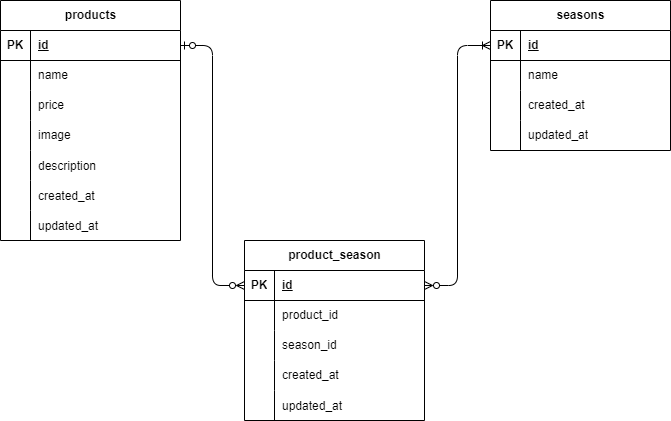

The diagram above was exported from draw.io. Its source (the exported page's mxGraphModel, read from the mxfile embedded in the PNG):
<mxGraphModel dx="664" dy="611" grid="1" gridSize="10" guides="1" tooltips="1" connect="1" arrows="1" fold="1" page="1" pageScale="1" pageWidth="827" pageHeight="1169" math="0" shadow="0">
  <root>
    <mxCell id="0" />
    <mxCell id="1" parent="0" />
    <mxCell id="2" value="products" style="shape=table;startSize=30;container=1;collapsible=1;childLayout=tableLayout;fixedRows=1;rowLines=0;fontStyle=1;align=center;resizeLast=1;html=1;" vertex="1" parent="1">
      <mxGeometry x="80" y="80" width="180" height="240" as="geometry" />
    </mxCell>
    <mxCell id="3" value="" style="shape=tableRow;horizontal=0;startSize=0;swimlaneHead=0;swimlaneBody=0;fillColor=none;collapsible=0;dropTarget=0;points=[[0,0.5],[1,0.5]];portConstraint=eastwest;top=0;left=0;right=0;bottom=1;" vertex="1" parent="2">
      <mxGeometry y="30" width="180" height="30" as="geometry" />
    </mxCell>
    <mxCell id="4" value="PK" style="shape=partialRectangle;connectable=0;fillColor=none;top=0;left=0;bottom=0;right=0;fontStyle=1;overflow=hidden;whiteSpace=wrap;html=1;" vertex="1" parent="3">
      <mxGeometry width="30" height="30" as="geometry">
        <mxRectangle width="30" height="30" as="alternateBounds" />
      </mxGeometry>
    </mxCell>
    <mxCell id="5" value="id" style="shape=partialRectangle;connectable=0;fillColor=none;top=0;left=0;bottom=0;right=0;align=left;spacingLeft=6;fontStyle=5;overflow=hidden;whiteSpace=wrap;html=1;" vertex="1" parent="3">
      <mxGeometry x="30" width="150" height="30" as="geometry">
        <mxRectangle width="150" height="30" as="alternateBounds" />
      </mxGeometry>
    </mxCell>
    <mxCell id="6" value="" style="shape=tableRow;horizontal=0;startSize=0;swimlaneHead=0;swimlaneBody=0;fillColor=none;collapsible=0;dropTarget=0;points=[[0,0.5],[1,0.5]];portConstraint=eastwest;top=0;left=0;right=0;bottom=0;" vertex="1" parent="2">
      <mxGeometry y="60" width="180" height="30" as="geometry" />
    </mxCell>
    <mxCell id="7" value="" style="shape=partialRectangle;connectable=0;fillColor=none;top=0;left=0;bottom=0;right=0;editable=1;overflow=hidden;whiteSpace=wrap;html=1;" vertex="1" parent="6">
      <mxGeometry width="30" height="30" as="geometry">
        <mxRectangle width="30" height="30" as="alternateBounds" />
      </mxGeometry>
    </mxCell>
    <mxCell id="8" value="name" style="shape=partialRectangle;connectable=0;fillColor=none;top=0;left=0;bottom=0;right=0;align=left;spacingLeft=6;overflow=hidden;whiteSpace=wrap;html=1;" vertex="1" parent="6">
      <mxGeometry x="30" width="150" height="30" as="geometry">
        <mxRectangle width="150" height="30" as="alternateBounds" />
      </mxGeometry>
    </mxCell>
    <mxCell id="9" value="" style="shape=tableRow;horizontal=0;startSize=0;swimlaneHead=0;swimlaneBody=0;fillColor=none;collapsible=0;dropTarget=0;points=[[0,0.5],[1,0.5]];portConstraint=eastwest;top=0;left=0;right=0;bottom=0;" vertex="1" parent="2">
      <mxGeometry y="90" width="180" height="30" as="geometry" />
    </mxCell>
    <mxCell id="10" value="" style="shape=partialRectangle;connectable=0;fillColor=none;top=0;left=0;bottom=0;right=0;editable=1;overflow=hidden;whiteSpace=wrap;html=1;" vertex="1" parent="9">
      <mxGeometry width="30" height="30" as="geometry">
        <mxRectangle width="30" height="30" as="alternateBounds" />
      </mxGeometry>
    </mxCell>
    <mxCell id="11" value="price" style="shape=partialRectangle;connectable=0;fillColor=none;top=0;left=0;bottom=0;right=0;align=left;spacingLeft=6;overflow=hidden;whiteSpace=wrap;html=1;" vertex="1" parent="9">
      <mxGeometry x="30" width="150" height="30" as="geometry">
        <mxRectangle width="150" height="30" as="alternateBounds" />
      </mxGeometry>
    </mxCell>
    <mxCell id="12" value="" style="shape=tableRow;horizontal=0;startSize=0;swimlaneHead=0;swimlaneBody=0;fillColor=none;collapsible=0;dropTarget=0;points=[[0,0.5],[1,0.5]];portConstraint=eastwest;top=0;left=0;right=0;bottom=0;" vertex="1" parent="2">
      <mxGeometry y="120" width="180" height="30" as="geometry" />
    </mxCell>
    <mxCell id="13" value="" style="shape=partialRectangle;connectable=0;fillColor=none;top=0;left=0;bottom=0;right=0;editable=1;overflow=hidden;whiteSpace=wrap;html=1;" vertex="1" parent="12">
      <mxGeometry width="30" height="30" as="geometry">
        <mxRectangle width="30" height="30" as="alternateBounds" />
      </mxGeometry>
    </mxCell>
    <mxCell id="14" value="image" style="shape=partialRectangle;connectable=0;fillColor=none;top=0;left=0;bottom=0;right=0;align=left;spacingLeft=6;overflow=hidden;whiteSpace=wrap;html=1;" vertex="1" parent="12">
      <mxGeometry x="30" width="150" height="30" as="geometry">
        <mxRectangle width="150" height="30" as="alternateBounds" />
      </mxGeometry>
    </mxCell>
    <mxCell id="20" value="" style="shape=tableRow;horizontal=0;startSize=0;swimlaneHead=0;swimlaneBody=0;fillColor=none;collapsible=0;dropTarget=0;points=[[0,0.5],[1,0.5]];portConstraint=eastwest;top=0;left=0;right=0;bottom=0;" vertex="1" parent="2">
      <mxGeometry y="150" width="180" height="30" as="geometry" />
    </mxCell>
    <mxCell id="21" value="" style="shape=partialRectangle;connectable=0;fillColor=none;top=0;left=0;bottom=0;right=0;editable=1;overflow=hidden;" vertex="1" parent="20">
      <mxGeometry width="30" height="30" as="geometry">
        <mxRectangle width="30" height="30" as="alternateBounds" />
      </mxGeometry>
    </mxCell>
    <mxCell id="22" value="description" style="shape=partialRectangle;connectable=0;fillColor=none;top=0;left=0;bottom=0;right=0;align=left;spacingLeft=6;overflow=hidden;" vertex="1" parent="20">
      <mxGeometry x="30" width="150" height="30" as="geometry">
        <mxRectangle width="150" height="30" as="alternateBounds" />
      </mxGeometry>
    </mxCell>
    <mxCell id="23" value="" style="shape=tableRow;horizontal=0;startSize=0;swimlaneHead=0;swimlaneBody=0;fillColor=none;collapsible=0;dropTarget=0;points=[[0,0.5],[1,0.5]];portConstraint=eastwest;top=0;left=0;right=0;bottom=0;" vertex="1" parent="2">
      <mxGeometry y="180" width="180" height="30" as="geometry" />
    </mxCell>
    <mxCell id="24" value="" style="shape=partialRectangle;connectable=0;fillColor=none;top=0;left=0;bottom=0;right=0;editable=1;overflow=hidden;" vertex="1" parent="23">
      <mxGeometry width="30" height="30" as="geometry">
        <mxRectangle width="30" height="30" as="alternateBounds" />
      </mxGeometry>
    </mxCell>
    <mxCell id="25" value="created_at" style="shape=partialRectangle;connectable=0;fillColor=none;top=0;left=0;bottom=0;right=0;align=left;spacingLeft=6;overflow=hidden;" vertex="1" parent="23">
      <mxGeometry x="30" width="150" height="30" as="geometry">
        <mxRectangle width="150" height="30" as="alternateBounds" />
      </mxGeometry>
    </mxCell>
    <mxCell id="16" value="" style="shape=tableRow;horizontal=0;startSize=0;swimlaneHead=0;swimlaneBody=0;fillColor=none;collapsible=0;dropTarget=0;points=[[0,0.5],[1,0.5]];portConstraint=eastwest;top=0;left=0;right=0;bottom=0;" vertex="1" parent="2">
      <mxGeometry y="210" width="180" height="30" as="geometry" />
    </mxCell>
    <mxCell id="17" value="" style="shape=partialRectangle;connectable=0;fillColor=none;top=0;left=0;bottom=0;right=0;editable=1;overflow=hidden;" vertex="1" parent="16">
      <mxGeometry width="30" height="30" as="geometry">
        <mxRectangle width="30" height="30" as="alternateBounds" />
      </mxGeometry>
    </mxCell>
    <mxCell id="18" value="updated_at" style="shape=partialRectangle;connectable=0;fillColor=none;top=0;left=0;bottom=0;right=0;align=left;spacingLeft=6;overflow=hidden;" vertex="1" parent="16">
      <mxGeometry x="30" width="150" height="30" as="geometry">
        <mxRectangle width="150" height="30" as="alternateBounds" />
      </mxGeometry>
    </mxCell>
    <mxCell id="26" value="seasons" style="shape=table;startSize=30;container=1;collapsible=1;childLayout=tableLayout;fixedRows=1;rowLines=0;fontStyle=1;align=center;resizeLast=1;html=1;" vertex="1" parent="1">
      <mxGeometry x="570" y="80" width="180" height="150" as="geometry" />
    </mxCell>
    <mxCell id="27" value="" style="shape=tableRow;horizontal=0;startSize=0;swimlaneHead=0;swimlaneBody=0;fillColor=none;collapsible=0;dropTarget=0;points=[[0,0.5],[1,0.5]];portConstraint=eastwest;top=0;left=0;right=0;bottom=1;" vertex="1" parent="26">
      <mxGeometry y="30" width="180" height="30" as="geometry" />
    </mxCell>
    <mxCell id="28" value="PK" style="shape=partialRectangle;connectable=0;fillColor=none;top=0;left=0;bottom=0;right=0;fontStyle=1;overflow=hidden;whiteSpace=wrap;html=1;" vertex="1" parent="27">
      <mxGeometry width="30" height="30" as="geometry">
        <mxRectangle width="30" height="30" as="alternateBounds" />
      </mxGeometry>
    </mxCell>
    <mxCell id="29" value="id" style="shape=partialRectangle;connectable=0;fillColor=none;top=0;left=0;bottom=0;right=0;align=left;spacingLeft=6;fontStyle=5;overflow=hidden;whiteSpace=wrap;html=1;" vertex="1" parent="27">
      <mxGeometry x="30" width="150" height="30" as="geometry">
        <mxRectangle width="150" height="30" as="alternateBounds" />
      </mxGeometry>
    </mxCell>
    <mxCell id="30" value="" style="shape=tableRow;horizontal=0;startSize=0;swimlaneHead=0;swimlaneBody=0;fillColor=none;collapsible=0;dropTarget=0;points=[[0,0.5],[1,0.5]];portConstraint=eastwest;top=0;left=0;right=0;bottom=0;" vertex="1" parent="26">
      <mxGeometry y="60" width="180" height="30" as="geometry" />
    </mxCell>
    <mxCell id="31" value="" style="shape=partialRectangle;connectable=0;fillColor=none;top=0;left=0;bottom=0;right=0;editable=1;overflow=hidden;whiteSpace=wrap;html=1;" vertex="1" parent="30">
      <mxGeometry width="30" height="30" as="geometry">
        <mxRectangle width="30" height="30" as="alternateBounds" />
      </mxGeometry>
    </mxCell>
    <mxCell id="32" value="name" style="shape=partialRectangle;connectable=0;fillColor=none;top=0;left=0;bottom=0;right=0;align=left;spacingLeft=6;overflow=hidden;whiteSpace=wrap;html=1;" vertex="1" parent="30">
      <mxGeometry x="30" width="150" height="30" as="geometry">
        <mxRectangle width="150" height="30" as="alternateBounds" />
      </mxGeometry>
    </mxCell>
    <mxCell id="33" value="" style="shape=tableRow;horizontal=0;startSize=0;swimlaneHead=0;swimlaneBody=0;fillColor=none;collapsible=0;dropTarget=0;points=[[0,0.5],[1,0.5]];portConstraint=eastwest;top=0;left=0;right=0;bottom=0;" vertex="1" parent="26">
      <mxGeometry y="90" width="180" height="30" as="geometry" />
    </mxCell>
    <mxCell id="34" value="" style="shape=partialRectangle;connectable=0;fillColor=none;top=0;left=0;bottom=0;right=0;editable=1;overflow=hidden;whiteSpace=wrap;html=1;" vertex="1" parent="33">
      <mxGeometry width="30" height="30" as="geometry">
        <mxRectangle width="30" height="30" as="alternateBounds" />
      </mxGeometry>
    </mxCell>
    <mxCell id="35" value="created_at" style="shape=partialRectangle;connectable=0;fillColor=none;top=0;left=0;bottom=0;right=0;align=left;spacingLeft=6;overflow=hidden;whiteSpace=wrap;html=1;" vertex="1" parent="33">
      <mxGeometry x="30" width="150" height="30" as="geometry">
        <mxRectangle width="150" height="30" as="alternateBounds" />
      </mxGeometry>
    </mxCell>
    <mxCell id="36" value="" style="shape=tableRow;horizontal=0;startSize=0;swimlaneHead=0;swimlaneBody=0;fillColor=none;collapsible=0;dropTarget=0;points=[[0,0.5],[1,0.5]];portConstraint=eastwest;top=0;left=0;right=0;bottom=0;" vertex="1" parent="26">
      <mxGeometry y="120" width="180" height="30" as="geometry" />
    </mxCell>
    <mxCell id="37" value="" style="shape=partialRectangle;connectable=0;fillColor=none;top=0;left=0;bottom=0;right=0;editable=1;overflow=hidden;whiteSpace=wrap;html=1;" vertex="1" parent="36">
      <mxGeometry width="30" height="30" as="geometry">
        <mxRectangle width="30" height="30" as="alternateBounds" />
      </mxGeometry>
    </mxCell>
    <mxCell id="38" value="updated_at" style="shape=partialRectangle;connectable=0;fillColor=none;top=0;left=0;bottom=0;right=0;align=left;spacingLeft=6;overflow=hidden;whiteSpace=wrap;html=1;" vertex="1" parent="36">
      <mxGeometry x="30" width="150" height="30" as="geometry">
        <mxRectangle width="150" height="30" as="alternateBounds" />
      </mxGeometry>
    </mxCell>
    <mxCell id="56" value="" style="edgeStyle=orthogonalEdgeStyle;fontSize=12;html=1;endArrow=ERzeroToMany;startArrow=ERzeroToOne;exitX=1;exitY=0.5;exitDx=0;exitDy=0;entryX=0;entryY=0.5;entryDx=0;entryDy=0;endFill=0;" edge="1" parent="1" source="3" target="40">
      <mxGeometry width="100" height="100" relative="1" as="geometry">
        <mxPoint x="330" y="350" as="sourcePoint" />
        <mxPoint x="430" y="250" as="targetPoint" />
      </mxGeometry>
    </mxCell>
    <mxCell id="39" value="product_season" style="shape=table;startSize=30;container=1;collapsible=1;childLayout=tableLayout;fixedRows=1;rowLines=0;fontStyle=1;align=center;resizeLast=1;html=1;" vertex="1" parent="1">
      <mxGeometry x="324" y="320" width="180" height="180" as="geometry" />
    </mxCell>
    <mxCell id="40" value="" style="shape=tableRow;horizontal=0;startSize=0;swimlaneHead=0;swimlaneBody=0;fillColor=none;collapsible=0;dropTarget=0;points=[[0,0.5],[1,0.5]];portConstraint=eastwest;top=0;left=0;right=0;bottom=1;" vertex="1" parent="39">
      <mxGeometry y="30" width="180" height="30" as="geometry" />
    </mxCell>
    <mxCell id="41" value="PK" style="shape=partialRectangle;connectable=0;fillColor=none;top=0;left=0;bottom=0;right=0;fontStyle=1;overflow=hidden;whiteSpace=wrap;html=1;" vertex="1" parent="40">
      <mxGeometry width="30" height="30" as="geometry">
        <mxRectangle width="30" height="30" as="alternateBounds" />
      </mxGeometry>
    </mxCell>
    <mxCell id="42" value="id" style="shape=partialRectangle;connectable=0;fillColor=none;top=0;left=0;bottom=0;right=0;align=left;spacingLeft=6;fontStyle=5;overflow=hidden;whiteSpace=wrap;html=1;" vertex="1" parent="40">
      <mxGeometry x="30" width="150" height="30" as="geometry">
        <mxRectangle width="150" height="30" as="alternateBounds" />
      </mxGeometry>
    </mxCell>
    <mxCell id="43" value="" style="shape=tableRow;horizontal=0;startSize=0;swimlaneHead=0;swimlaneBody=0;fillColor=none;collapsible=0;dropTarget=0;points=[[0,0.5],[1,0.5]];portConstraint=eastwest;top=0;left=0;right=0;bottom=0;" vertex="1" parent="39">
      <mxGeometry y="60" width="180" height="30" as="geometry" />
    </mxCell>
    <mxCell id="44" value="" style="shape=partialRectangle;connectable=0;fillColor=none;top=0;left=0;bottom=0;right=0;editable=1;overflow=hidden;whiteSpace=wrap;html=1;" vertex="1" parent="43">
      <mxGeometry width="30" height="30" as="geometry">
        <mxRectangle width="30" height="30" as="alternateBounds" />
      </mxGeometry>
    </mxCell>
    <mxCell id="45" value="product_id" style="shape=partialRectangle;connectable=0;fillColor=none;top=0;left=0;bottom=0;right=0;align=left;spacingLeft=6;overflow=hidden;whiteSpace=wrap;html=1;" vertex="1" parent="43">
      <mxGeometry x="30" width="150" height="30" as="geometry">
        <mxRectangle width="150" height="30" as="alternateBounds" />
      </mxGeometry>
    </mxCell>
    <mxCell id="46" value="" style="shape=tableRow;horizontal=0;startSize=0;swimlaneHead=0;swimlaneBody=0;fillColor=none;collapsible=0;dropTarget=0;points=[[0,0.5],[1,0.5]];portConstraint=eastwest;top=0;left=0;right=0;bottom=0;" vertex="1" parent="39">
      <mxGeometry y="90" width="180" height="30" as="geometry" />
    </mxCell>
    <mxCell id="47" value="" style="shape=partialRectangle;connectable=0;fillColor=none;top=0;left=0;bottom=0;right=0;editable=1;overflow=hidden;whiteSpace=wrap;html=1;" vertex="1" parent="46">
      <mxGeometry width="30" height="30" as="geometry">
        <mxRectangle width="30" height="30" as="alternateBounds" />
      </mxGeometry>
    </mxCell>
    <mxCell id="48" value="season_id" style="shape=partialRectangle;connectable=0;fillColor=none;top=0;left=0;bottom=0;right=0;align=left;spacingLeft=6;overflow=hidden;whiteSpace=wrap;html=1;" vertex="1" parent="46">
      <mxGeometry x="30" width="150" height="30" as="geometry">
        <mxRectangle width="150" height="30" as="alternateBounds" />
      </mxGeometry>
    </mxCell>
    <mxCell id="49" value="" style="shape=tableRow;horizontal=0;startSize=0;swimlaneHead=0;swimlaneBody=0;fillColor=none;collapsible=0;dropTarget=0;points=[[0,0.5],[1,0.5]];portConstraint=eastwest;top=0;left=0;right=0;bottom=0;" vertex="1" parent="39">
      <mxGeometry y="120" width="180" height="30" as="geometry" />
    </mxCell>
    <mxCell id="50" value="" style="shape=partialRectangle;connectable=0;fillColor=none;top=0;left=0;bottom=0;right=0;editable=1;overflow=hidden;whiteSpace=wrap;html=1;" vertex="1" parent="49">
      <mxGeometry width="30" height="30" as="geometry">
        <mxRectangle width="30" height="30" as="alternateBounds" />
      </mxGeometry>
    </mxCell>
    <mxCell id="51" value="created_at" style="shape=partialRectangle;connectable=0;fillColor=none;top=0;left=0;bottom=0;right=0;align=left;spacingLeft=6;overflow=hidden;whiteSpace=wrap;html=1;" vertex="1" parent="49">
      <mxGeometry x="30" width="150" height="30" as="geometry">
        <mxRectangle width="150" height="30" as="alternateBounds" />
      </mxGeometry>
    </mxCell>
    <mxCell id="52" value="" style="shape=tableRow;horizontal=0;startSize=0;swimlaneHead=0;swimlaneBody=0;fillColor=none;collapsible=0;dropTarget=0;points=[[0,0.5],[1,0.5]];portConstraint=eastwest;top=0;left=0;right=0;bottom=0;" vertex="1" parent="39">
      <mxGeometry y="150" width="180" height="30" as="geometry" />
    </mxCell>
    <mxCell id="53" value="" style="shape=partialRectangle;connectable=0;fillColor=none;top=0;left=0;bottom=0;right=0;editable=1;overflow=hidden;" vertex="1" parent="52">
      <mxGeometry width="30" height="30" as="geometry">
        <mxRectangle width="30" height="30" as="alternateBounds" />
      </mxGeometry>
    </mxCell>
    <mxCell id="54" value="updated_at" style="shape=partialRectangle;connectable=0;fillColor=none;top=0;left=0;bottom=0;right=0;align=left;spacingLeft=6;overflow=hidden;" vertex="1" parent="52">
      <mxGeometry x="30" width="150" height="30" as="geometry">
        <mxRectangle width="150" height="30" as="alternateBounds" />
      </mxGeometry>
    </mxCell>
    <mxCell id="57" value="" style="edgeStyle=orthogonalEdgeStyle;fontSize=12;html=1;endArrow=ERoneToMany;startArrow=ERzeroToMany;entryX=0;entryY=0.5;entryDx=0;entryDy=0;exitX=1;exitY=0.5;exitDx=0;exitDy=0;startFill=0;" edge="1" parent="1" source="40" target="27">
      <mxGeometry width="100" height="100" relative="1" as="geometry">
        <mxPoint x="330" y="350" as="sourcePoint" />
        <mxPoint x="430" y="250" as="targetPoint" />
      </mxGeometry>
    </mxCell>
  </root>
</mxGraphModel>